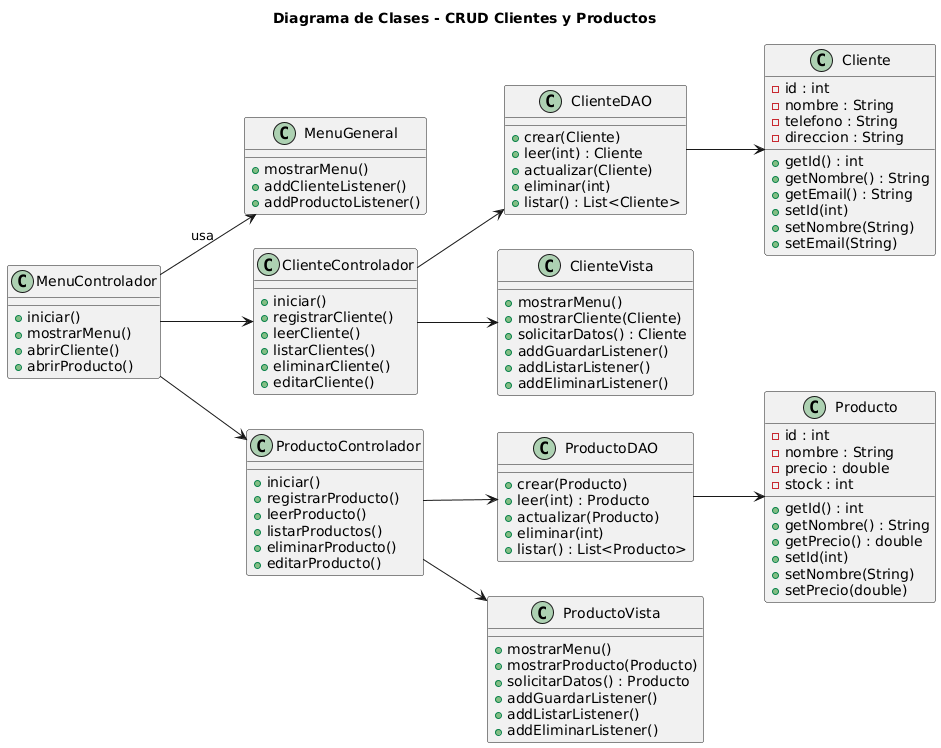

The diagram above was rendered by PlantUML. Its source (embedded in the PNG):
@startuml
title Diagrama de Clases - CRUD Clientes y Productos

left to right direction

' ==== Clases del Menú ====
class MenuControlador {
    +iniciar()
    +mostrarMenu()
    +abrirCliente()
    +abrirProducto()
}
class MenuGeneral {
    +mostrarMenu()
    +addClienteListener()
    +addProductoListener()
}

MenuControlador --> MenuGeneral : usa


' ==== Clases de Cliente ====
class Cliente {
    -id : int
    -nombre : String
    -telefono : String
    -direccion : String
    +getId() : int
    +getNombre() : String
    +getEmail() : String
    +setId(int)
    +setNombre(String)
    +setEmail(String)
}

class ClienteDAO {
    +crear(Cliente)
    +leer(int) : Cliente
    +actualizar(Cliente)
    +eliminar(int)
    +listar() : List<Cliente>
}

class ClienteVista {
    +mostrarMenu()
    +mostrarCliente(Cliente)
    +solicitarDatos() : Cliente
    +addGuardarListener()
    +addListarListener()
    +addEliminarListener()
}

class ClienteControlador {
    +iniciar()
    +registrarCliente()
    +leerCliente()
    +listarClientes()
    +eliminarCliente()
    +editarCliente()
}

ClienteControlador --> ClienteVista
ClienteControlador --> ClienteDAO
ClienteDAO --> Cliente


' ==== Clases de Producto ====
class Producto {
    -id : int
    -nombre : String
    -precio : double
    -stock : int
    +getId() : int
    +getNombre() : String
    +getPrecio() : double
    +setId(int)
    +setNombre(String)
    +setPrecio(double)
}

class ProductoDAO {
    +crear(Producto)
    +leer(int) : Producto
    +actualizar(Producto)
    +eliminar(int)
    +listar() : List<Producto>
}

class ProductoVista {
    +mostrarMenu()
    +mostrarProducto(Producto)
    +solicitarDatos() : Producto
    +addGuardarListener()
    +addListarListener()
    +addEliminarListener()
}

class ProductoControlador {
    +iniciar()
    +registrarProducto()
    +leerProducto()
    +listarProductos()
    +eliminarProducto()
    +editarProducto()
}

ProductoControlador --> ProductoVista
ProductoControlador --> ProductoDAO
ProductoDAO --> Producto

' ==== Relación menú con subcontroladores ====
MenuControlador --> ClienteControlador
MenuControlador --> ProductoControlador
@enduml